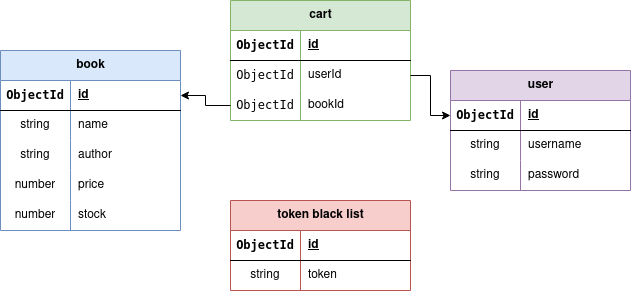

The diagram above was exported from draw.io. Its source (the exported page's mxGraphModel, read from the mxfile embedded in the PNG):
<mxGraphModel dx="880" dy="441" grid="1" gridSize="10" guides="1" tooltips="1" connect="1" arrows="1" fold="1" page="1" pageScale="1" pageWidth="827" pageHeight="1169" math="0" shadow="0">
  <root>
    <mxCell id="0" />
    <mxCell id="1" parent="0" />
    <mxCell id="WZIJmtktOZzvJR5rnY85-1" value="book" style="shape=table;startSize=30;container=1;collapsible=1;childLayout=tableLayout;fixedRows=1;rowLines=0;fontStyle=1;align=center;resizeLast=1;html=1;fillColor=#dae8fc;strokeColor=#6c8ebf;" vertex="1" parent="1">
      <mxGeometry x="210" y="70" width="180" height="180" as="geometry" />
    </mxCell>
    <mxCell id="WZIJmtktOZzvJR5rnY85-2" value="" style="shape=tableRow;horizontal=0;startSize=0;swimlaneHead=0;swimlaneBody=0;fillColor=none;collapsible=0;dropTarget=0;points=[[0,0.5],[1,0.5]];portConstraint=eastwest;top=0;left=0;right=0;bottom=1;" vertex="1" parent="WZIJmtktOZzvJR5rnY85-1">
      <mxGeometry y="30" width="180" height="30" as="geometry" />
    </mxCell>
    <mxCell id="WZIJmtktOZzvJR5rnY85-3" value="&lt;code&gt;ObjectId&lt;/code&gt;" style="shape=partialRectangle;connectable=0;fillColor=none;top=0;left=0;bottom=0;right=0;fontStyle=1;overflow=hidden;whiteSpace=wrap;html=1;" vertex="1" parent="WZIJmtktOZzvJR5rnY85-2">
      <mxGeometry width="70" height="30" as="geometry">
        <mxRectangle width="70" height="30" as="alternateBounds" />
      </mxGeometry>
    </mxCell>
    <mxCell id="WZIJmtktOZzvJR5rnY85-4" value="id" style="shape=partialRectangle;connectable=0;fillColor=none;top=0;left=0;bottom=0;right=0;align=left;spacingLeft=6;fontStyle=5;overflow=hidden;whiteSpace=wrap;html=1;" vertex="1" parent="WZIJmtktOZzvJR5rnY85-2">
      <mxGeometry x="70" width="110" height="30" as="geometry">
        <mxRectangle width="110" height="30" as="alternateBounds" />
      </mxGeometry>
    </mxCell>
    <mxCell id="WZIJmtktOZzvJR5rnY85-5" value="" style="shape=tableRow;horizontal=0;startSize=0;swimlaneHead=0;swimlaneBody=0;fillColor=none;collapsible=0;dropTarget=0;points=[[0,0.5],[1,0.5]];portConstraint=eastwest;top=0;left=0;right=0;bottom=0;" vertex="1" parent="WZIJmtktOZzvJR5rnY85-1">
      <mxGeometry y="60" width="180" height="30" as="geometry" />
    </mxCell>
    <mxCell id="WZIJmtktOZzvJR5rnY85-6" value="string" style="shape=partialRectangle;connectable=0;fillColor=none;top=0;left=0;bottom=0;right=0;editable=1;overflow=hidden;whiteSpace=wrap;html=1;" vertex="1" parent="WZIJmtktOZzvJR5rnY85-5">
      <mxGeometry width="70" height="30" as="geometry">
        <mxRectangle width="70" height="30" as="alternateBounds" />
      </mxGeometry>
    </mxCell>
    <mxCell id="WZIJmtktOZzvJR5rnY85-7" value="name&lt;span style=&quot;white-space: pre;&quot;&gt;&#09;&lt;/span&gt;" style="shape=partialRectangle;connectable=0;fillColor=none;top=0;left=0;bottom=0;right=0;align=left;spacingLeft=6;overflow=hidden;whiteSpace=wrap;html=1;" vertex="1" parent="WZIJmtktOZzvJR5rnY85-5">
      <mxGeometry x="70" width="110" height="30" as="geometry">
        <mxRectangle width="110" height="30" as="alternateBounds" />
      </mxGeometry>
    </mxCell>
    <mxCell id="WZIJmtktOZzvJR5rnY85-8" value="" style="shape=tableRow;horizontal=0;startSize=0;swimlaneHead=0;swimlaneBody=0;fillColor=none;collapsible=0;dropTarget=0;points=[[0,0.5],[1,0.5]];portConstraint=eastwest;top=0;left=0;right=0;bottom=0;" vertex="1" parent="WZIJmtktOZzvJR5rnY85-1">
      <mxGeometry y="90" width="180" height="30" as="geometry" />
    </mxCell>
    <mxCell id="WZIJmtktOZzvJR5rnY85-9" value="string" style="shape=partialRectangle;connectable=0;fillColor=none;top=0;left=0;bottom=0;right=0;editable=1;overflow=hidden;whiteSpace=wrap;html=1;" vertex="1" parent="WZIJmtktOZzvJR5rnY85-8">
      <mxGeometry width="70" height="30" as="geometry">
        <mxRectangle width="70" height="30" as="alternateBounds" />
      </mxGeometry>
    </mxCell>
    <mxCell id="WZIJmtktOZzvJR5rnY85-10" value="author" style="shape=partialRectangle;connectable=0;fillColor=none;top=0;left=0;bottom=0;right=0;align=left;spacingLeft=6;overflow=hidden;whiteSpace=wrap;html=1;" vertex="1" parent="WZIJmtktOZzvJR5rnY85-8">
      <mxGeometry x="70" width="110" height="30" as="geometry">
        <mxRectangle width="110" height="30" as="alternateBounds" />
      </mxGeometry>
    </mxCell>
    <mxCell id="WZIJmtktOZzvJR5rnY85-11" value="" style="shape=tableRow;horizontal=0;startSize=0;swimlaneHead=0;swimlaneBody=0;fillColor=none;collapsible=0;dropTarget=0;points=[[0,0.5],[1,0.5]];portConstraint=eastwest;top=0;left=0;right=0;bottom=0;" vertex="1" parent="WZIJmtktOZzvJR5rnY85-1">
      <mxGeometry y="120" width="180" height="30" as="geometry" />
    </mxCell>
    <mxCell id="WZIJmtktOZzvJR5rnY85-12" value="number" style="shape=partialRectangle;connectable=0;fillColor=none;top=0;left=0;bottom=0;right=0;editable=1;overflow=hidden;whiteSpace=wrap;html=1;" vertex="1" parent="WZIJmtktOZzvJR5rnY85-11">
      <mxGeometry width="70" height="30" as="geometry">
        <mxRectangle width="70" height="30" as="alternateBounds" />
      </mxGeometry>
    </mxCell>
    <mxCell id="WZIJmtktOZzvJR5rnY85-13" value="price" style="shape=partialRectangle;connectable=0;fillColor=none;top=0;left=0;bottom=0;right=0;align=left;spacingLeft=6;overflow=hidden;whiteSpace=wrap;html=1;" vertex="1" parent="WZIJmtktOZzvJR5rnY85-11">
      <mxGeometry x="70" width="110" height="30" as="geometry">
        <mxRectangle width="110" height="30" as="alternateBounds" />
      </mxGeometry>
    </mxCell>
    <mxCell id="WZIJmtktOZzvJR5rnY85-45" style="shape=tableRow;horizontal=0;startSize=0;swimlaneHead=0;swimlaneBody=0;fillColor=none;collapsible=0;dropTarget=0;points=[[0,0.5],[1,0.5]];portConstraint=eastwest;top=0;left=0;right=0;bottom=0;" vertex="1" parent="WZIJmtktOZzvJR5rnY85-1">
      <mxGeometry y="150" width="180" height="30" as="geometry" />
    </mxCell>
    <mxCell id="WZIJmtktOZzvJR5rnY85-46" value="number" style="shape=partialRectangle;connectable=0;fillColor=none;top=0;left=0;bottom=0;right=0;editable=1;overflow=hidden;whiteSpace=wrap;html=1;" vertex="1" parent="WZIJmtktOZzvJR5rnY85-45">
      <mxGeometry width="70" height="30" as="geometry">
        <mxRectangle width="70" height="30" as="alternateBounds" />
      </mxGeometry>
    </mxCell>
    <mxCell id="WZIJmtktOZzvJR5rnY85-47" value="stock" style="shape=partialRectangle;connectable=0;fillColor=none;top=0;left=0;bottom=0;right=0;align=left;spacingLeft=6;overflow=hidden;whiteSpace=wrap;html=1;" vertex="1" parent="WZIJmtktOZzvJR5rnY85-45">
      <mxGeometry x="70" width="110" height="30" as="geometry">
        <mxRectangle width="110" height="30" as="alternateBounds" />
      </mxGeometry>
    </mxCell>
    <mxCell id="WZIJmtktOZzvJR5rnY85-16" value="cart" style="shape=table;startSize=30;container=1;collapsible=1;childLayout=tableLayout;fixedRows=1;rowLines=0;fontStyle=1;align=center;resizeLast=1;html=1;fillColor=#d5e8d4;strokeColor=#82b366;" vertex="1" parent="1">
      <mxGeometry x="440" y="20" width="180" height="120" as="geometry" />
    </mxCell>
    <mxCell id="WZIJmtktOZzvJR5rnY85-17" value="" style="shape=tableRow;horizontal=0;startSize=0;swimlaneHead=0;swimlaneBody=0;fillColor=none;collapsible=0;dropTarget=0;points=[[0,0.5],[1,0.5]];portConstraint=eastwest;top=0;left=0;right=0;bottom=1;" vertex="1" parent="WZIJmtktOZzvJR5rnY85-16">
      <mxGeometry y="30" width="180" height="30" as="geometry" />
    </mxCell>
    <mxCell id="WZIJmtktOZzvJR5rnY85-18" value="&lt;code&gt;ObjectId&lt;/code&gt;" style="shape=partialRectangle;connectable=0;fillColor=none;top=0;left=0;bottom=0;right=0;fontStyle=1;overflow=hidden;whiteSpace=wrap;html=1;" vertex="1" parent="WZIJmtktOZzvJR5rnY85-17">
      <mxGeometry width="70" height="30" as="geometry">
        <mxRectangle width="70" height="30" as="alternateBounds" />
      </mxGeometry>
    </mxCell>
    <mxCell id="WZIJmtktOZzvJR5rnY85-19" value="id" style="shape=partialRectangle;connectable=0;fillColor=none;top=0;left=0;bottom=0;right=0;align=left;spacingLeft=6;fontStyle=5;overflow=hidden;whiteSpace=wrap;html=1;" vertex="1" parent="WZIJmtktOZzvJR5rnY85-17">
      <mxGeometry x="70" width="110" height="30" as="geometry">
        <mxRectangle width="110" height="30" as="alternateBounds" />
      </mxGeometry>
    </mxCell>
    <mxCell id="WZIJmtktOZzvJR5rnY85-20" value="" style="shape=tableRow;horizontal=0;startSize=0;swimlaneHead=0;swimlaneBody=0;fillColor=none;collapsible=0;dropTarget=0;points=[[0,0.5],[1,0.5]];portConstraint=eastwest;top=0;left=0;right=0;bottom=0;" vertex="1" parent="WZIJmtktOZzvJR5rnY85-16">
      <mxGeometry y="60" width="180" height="30" as="geometry" />
    </mxCell>
    <mxCell id="WZIJmtktOZzvJR5rnY85-21" value="&lt;code&gt;ObjectId&lt;/code&gt;" style="shape=partialRectangle;connectable=0;fillColor=none;top=0;left=0;bottom=0;right=0;editable=1;overflow=hidden;whiteSpace=wrap;html=1;" vertex="1" parent="WZIJmtktOZzvJR5rnY85-20">
      <mxGeometry width="70" height="30" as="geometry">
        <mxRectangle width="70" height="30" as="alternateBounds" />
      </mxGeometry>
    </mxCell>
    <mxCell id="WZIJmtktOZzvJR5rnY85-22" value="userId" style="shape=partialRectangle;connectable=0;fillColor=none;top=0;left=0;bottom=0;right=0;align=left;spacingLeft=6;overflow=hidden;whiteSpace=wrap;html=1;" vertex="1" parent="WZIJmtktOZzvJR5rnY85-20">
      <mxGeometry x="70" width="110" height="30" as="geometry">
        <mxRectangle width="110" height="30" as="alternateBounds" />
      </mxGeometry>
    </mxCell>
    <mxCell id="WZIJmtktOZzvJR5rnY85-23" value="" style="shape=tableRow;horizontal=0;startSize=0;swimlaneHead=0;swimlaneBody=0;fillColor=none;collapsible=0;dropTarget=0;points=[[0,0.5],[1,0.5]];portConstraint=eastwest;top=0;left=0;right=0;bottom=0;" vertex="1" parent="WZIJmtktOZzvJR5rnY85-16">
      <mxGeometry y="90" width="180" height="30" as="geometry" />
    </mxCell>
    <mxCell id="WZIJmtktOZzvJR5rnY85-24" value="&lt;code&gt;ObjectId&lt;/code&gt;" style="shape=partialRectangle;connectable=0;fillColor=none;top=0;left=0;bottom=0;right=0;editable=1;overflow=hidden;whiteSpace=wrap;html=1;" vertex="1" parent="WZIJmtktOZzvJR5rnY85-23">
      <mxGeometry width="70" height="30" as="geometry">
        <mxRectangle width="70" height="30" as="alternateBounds" />
      </mxGeometry>
    </mxCell>
    <mxCell id="WZIJmtktOZzvJR5rnY85-25" value="bookId" style="shape=partialRectangle;connectable=0;fillColor=none;top=0;left=0;bottom=0;right=0;align=left;spacingLeft=6;overflow=hidden;whiteSpace=wrap;html=1;" vertex="1" parent="WZIJmtktOZzvJR5rnY85-23">
      <mxGeometry x="70" width="110" height="30" as="geometry">
        <mxRectangle width="110" height="30" as="alternateBounds" />
      </mxGeometry>
    </mxCell>
    <mxCell id="WZIJmtktOZzvJR5rnY85-48" style="edgeStyle=orthogonalEdgeStyle;rounded=0;orthogonalLoop=1;jettySize=auto;html=1;exitX=0;exitY=0.5;exitDx=0;exitDy=0;entryX=1;entryY=0.5;entryDx=0;entryDy=0;" edge="1" parent="1" source="WZIJmtktOZzvJR5rnY85-23" target="WZIJmtktOZzvJR5rnY85-2">
      <mxGeometry relative="1" as="geometry" />
    </mxCell>
    <mxCell id="WZIJmtktOZzvJR5rnY85-59" value="user" style="shape=table;startSize=30;container=1;collapsible=1;childLayout=tableLayout;fixedRows=1;rowLines=0;fontStyle=1;align=center;resizeLast=1;html=1;fillColor=#e1d5e7;strokeColor=#9673a6;" vertex="1" parent="1">
      <mxGeometry x="660" y="90" width="180" height="120" as="geometry" />
    </mxCell>
    <mxCell id="WZIJmtktOZzvJR5rnY85-60" value="" style="shape=tableRow;horizontal=0;startSize=0;swimlaneHead=0;swimlaneBody=0;fillColor=none;collapsible=0;dropTarget=0;points=[[0,0.5],[1,0.5]];portConstraint=eastwest;top=0;left=0;right=0;bottom=1;" vertex="1" parent="WZIJmtktOZzvJR5rnY85-59">
      <mxGeometry y="30" width="180" height="30" as="geometry" />
    </mxCell>
    <mxCell id="WZIJmtktOZzvJR5rnY85-61" value="&lt;code&gt;ObjectId&lt;/code&gt;" style="shape=partialRectangle;connectable=0;fillColor=none;top=0;left=0;bottom=0;right=0;fontStyle=1;overflow=hidden;whiteSpace=wrap;html=1;" vertex="1" parent="WZIJmtktOZzvJR5rnY85-60">
      <mxGeometry width="70" height="30" as="geometry">
        <mxRectangle width="70" height="30" as="alternateBounds" />
      </mxGeometry>
    </mxCell>
    <mxCell id="WZIJmtktOZzvJR5rnY85-62" value="id" style="shape=partialRectangle;connectable=0;fillColor=none;top=0;left=0;bottom=0;right=0;align=left;spacingLeft=6;fontStyle=5;overflow=hidden;whiteSpace=wrap;html=1;" vertex="1" parent="WZIJmtktOZzvJR5rnY85-60">
      <mxGeometry x="70" width="110" height="30" as="geometry">
        <mxRectangle width="110" height="30" as="alternateBounds" />
      </mxGeometry>
    </mxCell>
    <mxCell id="WZIJmtktOZzvJR5rnY85-63" value="" style="shape=tableRow;horizontal=0;startSize=0;swimlaneHead=0;swimlaneBody=0;fillColor=none;collapsible=0;dropTarget=0;points=[[0,0.5],[1,0.5]];portConstraint=eastwest;top=0;left=0;right=0;bottom=0;" vertex="1" parent="WZIJmtktOZzvJR5rnY85-59">
      <mxGeometry y="60" width="180" height="30" as="geometry" />
    </mxCell>
    <mxCell id="WZIJmtktOZzvJR5rnY85-64" value="string" style="shape=partialRectangle;connectable=0;fillColor=none;top=0;left=0;bottom=0;right=0;editable=1;overflow=hidden;whiteSpace=wrap;html=1;" vertex="1" parent="WZIJmtktOZzvJR5rnY85-63">
      <mxGeometry width="70" height="30" as="geometry">
        <mxRectangle width="70" height="30" as="alternateBounds" />
      </mxGeometry>
    </mxCell>
    <mxCell id="WZIJmtktOZzvJR5rnY85-65" value="username" style="shape=partialRectangle;connectable=0;fillColor=none;top=0;left=0;bottom=0;right=0;align=left;spacingLeft=6;overflow=hidden;whiteSpace=wrap;html=1;" vertex="1" parent="WZIJmtktOZzvJR5rnY85-63">
      <mxGeometry x="70" width="110" height="30" as="geometry">
        <mxRectangle width="110" height="30" as="alternateBounds" />
      </mxGeometry>
    </mxCell>
    <mxCell id="WZIJmtktOZzvJR5rnY85-66" value="" style="shape=tableRow;horizontal=0;startSize=0;swimlaneHead=0;swimlaneBody=0;fillColor=none;collapsible=0;dropTarget=0;points=[[0,0.5],[1,0.5]];portConstraint=eastwest;top=0;left=0;right=0;bottom=0;" vertex="1" parent="WZIJmtktOZzvJR5rnY85-59">
      <mxGeometry y="90" width="180" height="30" as="geometry" />
    </mxCell>
    <mxCell id="WZIJmtktOZzvJR5rnY85-67" value="string" style="shape=partialRectangle;connectable=0;fillColor=none;top=0;left=0;bottom=0;right=0;editable=1;overflow=hidden;whiteSpace=wrap;html=1;" vertex="1" parent="WZIJmtktOZzvJR5rnY85-66">
      <mxGeometry width="70" height="30" as="geometry">
        <mxRectangle width="70" height="30" as="alternateBounds" />
      </mxGeometry>
    </mxCell>
    <mxCell id="WZIJmtktOZzvJR5rnY85-68" value="password" style="shape=partialRectangle;connectable=0;fillColor=none;top=0;left=0;bottom=0;right=0;align=left;spacingLeft=6;overflow=hidden;whiteSpace=wrap;html=1;" vertex="1" parent="WZIJmtktOZzvJR5rnY85-66">
      <mxGeometry x="70" width="110" height="30" as="geometry">
        <mxRectangle width="110" height="30" as="alternateBounds" />
      </mxGeometry>
    </mxCell>
    <mxCell id="WZIJmtktOZzvJR5rnY85-76" style="edgeStyle=orthogonalEdgeStyle;rounded=0;orthogonalLoop=1;jettySize=auto;html=1;exitX=1;exitY=0.5;exitDx=0;exitDy=0;entryX=0;entryY=0.5;entryDx=0;entryDy=0;" edge="1" parent="1" source="WZIJmtktOZzvJR5rnY85-20" target="WZIJmtktOZzvJR5rnY85-60">
      <mxGeometry relative="1" as="geometry" />
    </mxCell>
    <mxCell id="WZIJmtktOZzvJR5rnY85-90" value="token black list" style="shape=table;startSize=30;container=1;collapsible=1;childLayout=tableLayout;fixedRows=1;rowLines=0;fontStyle=1;align=center;resizeLast=1;html=1;fillColor=#f8cecc;strokeColor=#b85450;" vertex="1" parent="1">
      <mxGeometry x="440" y="220" width="180" height="90" as="geometry" />
    </mxCell>
    <mxCell id="WZIJmtktOZzvJR5rnY85-91" value="" style="shape=tableRow;horizontal=0;startSize=0;swimlaneHead=0;swimlaneBody=0;fillColor=none;collapsible=0;dropTarget=0;points=[[0,0.5],[1,0.5]];portConstraint=eastwest;top=0;left=0;right=0;bottom=1;" vertex="1" parent="WZIJmtktOZzvJR5rnY85-90">
      <mxGeometry y="30" width="180" height="30" as="geometry" />
    </mxCell>
    <mxCell id="WZIJmtktOZzvJR5rnY85-92" value="&lt;code&gt;ObjectId&lt;/code&gt;" style="shape=partialRectangle;connectable=0;fillColor=none;top=0;left=0;bottom=0;right=0;fontStyle=1;overflow=hidden;whiteSpace=wrap;html=1;" vertex="1" parent="WZIJmtktOZzvJR5rnY85-91">
      <mxGeometry width="70" height="30" as="geometry">
        <mxRectangle width="70" height="30" as="alternateBounds" />
      </mxGeometry>
    </mxCell>
    <mxCell id="WZIJmtktOZzvJR5rnY85-93" value="id" style="shape=partialRectangle;connectable=0;fillColor=none;top=0;left=0;bottom=0;right=0;align=left;spacingLeft=6;fontStyle=5;overflow=hidden;whiteSpace=wrap;html=1;" vertex="1" parent="WZIJmtktOZzvJR5rnY85-91">
      <mxGeometry x="70" width="110" height="30" as="geometry">
        <mxRectangle width="110" height="30" as="alternateBounds" />
      </mxGeometry>
    </mxCell>
    <mxCell id="WZIJmtktOZzvJR5rnY85-94" value="" style="shape=tableRow;horizontal=0;startSize=0;swimlaneHead=0;swimlaneBody=0;fillColor=none;collapsible=0;dropTarget=0;points=[[0,0.5],[1,0.5]];portConstraint=eastwest;top=0;left=0;right=0;bottom=0;" vertex="1" parent="WZIJmtktOZzvJR5rnY85-90">
      <mxGeometry y="60" width="180" height="30" as="geometry" />
    </mxCell>
    <mxCell id="WZIJmtktOZzvJR5rnY85-95" value="string" style="shape=partialRectangle;connectable=0;fillColor=none;top=0;left=0;bottom=0;right=0;editable=1;overflow=hidden;whiteSpace=wrap;html=1;" vertex="1" parent="WZIJmtktOZzvJR5rnY85-94">
      <mxGeometry width="70" height="30" as="geometry">
        <mxRectangle width="70" height="30" as="alternateBounds" />
      </mxGeometry>
    </mxCell>
    <mxCell id="WZIJmtktOZzvJR5rnY85-96" value="token" style="shape=partialRectangle;connectable=0;fillColor=none;top=0;left=0;bottom=0;right=0;align=left;spacingLeft=6;overflow=hidden;whiteSpace=wrap;html=1;" vertex="1" parent="WZIJmtktOZzvJR5rnY85-94">
      <mxGeometry x="70" width="110" height="30" as="geometry">
        <mxRectangle width="110" height="30" as="alternateBounds" />
      </mxGeometry>
    </mxCell>
  </root>
</mxGraphModel>